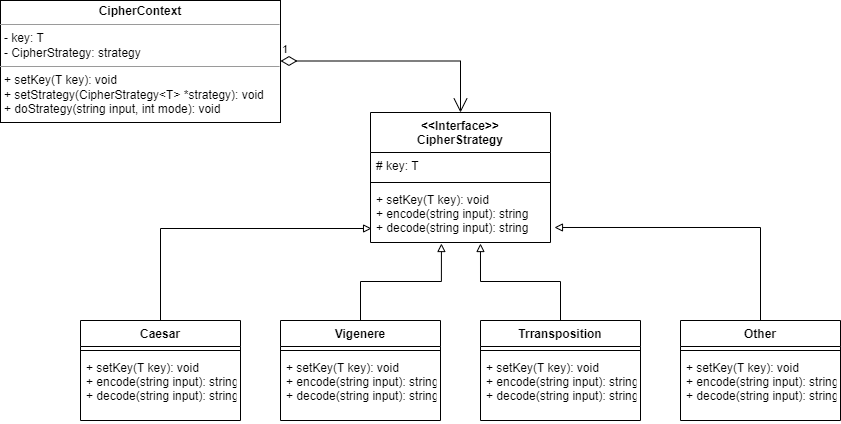

The diagram above was exported from draw.io. Its source (the exported page's mxGraphModel, read from the mxfile embedded in the PNG):
<mxGraphModel dx="1422" dy="754" grid="1" gridSize="10" guides="1" tooltips="1" connect="1" arrows="1" fold="1" page="1" pageScale="1" pageWidth="827" pageHeight="1169" math="0" shadow="0">
  <root>
    <mxCell id="WIyWlLk6GJQsqaUBKTNV-0" />
    <mxCell id="WIyWlLk6GJQsqaUBKTNV-1" parent="WIyWlLk6GJQsqaUBKTNV-0" />
    <mxCell id="sS490FMyomG77aLYsw1V-69" style="edgeStyle=orthogonalEdgeStyle;rounded=0;orthogonalLoop=1;jettySize=auto;html=1;entryX=0.611;entryY=1.018;entryDx=0;entryDy=0;entryPerimeter=0;endArrow=block;endFill=0;" edge="1" parent="WIyWlLk6GJQsqaUBKTNV-1" source="sS490FMyomG77aLYsw1V-2" target="sS490FMyomG77aLYsw1V-13">
      <mxGeometry relative="1" as="geometry" />
    </mxCell>
    <mxCell id="sS490FMyomG77aLYsw1V-2" value="Trransposition&#10;" style="swimlane;fontStyle=1;align=center;verticalAlign=top;childLayout=stackLayout;horizontal=1;startSize=26;horizontalStack=0;resizeParent=1;resizeParentMax=0;resizeLast=0;collapsible=1;marginBottom=0;" vertex="1" parent="WIyWlLk6GJQsqaUBKTNV-1">
      <mxGeometry x="600" y="360" width="160" height="100" as="geometry" />
    </mxCell>
    <mxCell id="sS490FMyomG77aLYsw1V-4" value="" style="line;strokeWidth=1;fillColor=none;align=left;verticalAlign=middle;spacingTop=-1;spacingLeft=3;spacingRight=3;rotatable=0;labelPosition=right;points=[];portConstraint=eastwest;strokeColor=inherit;" vertex="1" parent="sS490FMyomG77aLYsw1V-2">
      <mxGeometry y="26" width="160" height="8" as="geometry" />
    </mxCell>
    <mxCell id="sS490FMyomG77aLYsw1V-5" value="+ setKey(T key): void&#10;+ encode(string input): string&#10;+ decode(string input): stringype" style="text;strokeColor=none;fillColor=none;align=left;verticalAlign=top;spacingLeft=4;spacingRight=4;overflow=hidden;rotatable=0;points=[[0,0.5],[1,0.5]];portConstraint=eastwest;" vertex="1" parent="sS490FMyomG77aLYsw1V-2">
      <mxGeometry y="34" width="160" height="66" as="geometry" />
    </mxCell>
    <mxCell id="sS490FMyomG77aLYsw1V-10" value="&lt;&lt;Interface&gt;&gt;&#10;CipherStrategy" style="swimlane;fontStyle=1;align=center;verticalAlign=top;childLayout=stackLayout;horizontal=1;startSize=40;horizontalStack=0;resizeParent=1;resizeParentMax=0;resizeLast=0;collapsible=1;marginBottom=0;" vertex="1" parent="WIyWlLk6GJQsqaUBKTNV-1">
      <mxGeometry x="490" y="152" width="180" height="130" as="geometry" />
    </mxCell>
    <mxCell id="sS490FMyomG77aLYsw1V-11" value="# key: T&#10;" style="text;strokeColor=none;fillColor=none;align=left;verticalAlign=top;spacingLeft=4;spacingRight=4;overflow=hidden;rotatable=0;points=[[0,0.5],[1,0.5]];portConstraint=eastwest;" vertex="1" parent="sS490FMyomG77aLYsw1V-10">
      <mxGeometry y="40" width="180" height="26" as="geometry" />
    </mxCell>
    <mxCell id="sS490FMyomG77aLYsw1V-12" value="" style="line;strokeWidth=1;fillColor=none;align=left;verticalAlign=middle;spacingTop=-1;spacingLeft=3;spacingRight=3;rotatable=0;labelPosition=right;points=[];portConstraint=eastwest;strokeColor=inherit;" vertex="1" parent="sS490FMyomG77aLYsw1V-10">
      <mxGeometry y="66" width="180" height="8" as="geometry" />
    </mxCell>
    <mxCell id="sS490FMyomG77aLYsw1V-13" value="+ setKey(T key): void&#10;+ encode(string input): string&#10;+ decode(string input): string" style="text;strokeColor=none;fillColor=none;align=left;verticalAlign=top;spacingLeft=4;spacingRight=4;overflow=hidden;rotatable=0;points=[[0,0.5],[1,0.5]];portConstraint=eastwest;" vertex="1" parent="sS490FMyomG77aLYsw1V-10">
      <mxGeometry y="74" width="180" height="56" as="geometry" />
    </mxCell>
    <mxCell id="sS490FMyomG77aLYsw1V-70" style="edgeStyle=orthogonalEdgeStyle;rounded=0;orthogonalLoop=1;jettySize=auto;html=1;entryX=0.394;entryY=1.018;entryDx=0;entryDy=0;entryPerimeter=0;endArrow=block;endFill=0;" edge="1" parent="WIyWlLk6GJQsqaUBKTNV-1" source="sS490FMyomG77aLYsw1V-14" target="sS490FMyomG77aLYsw1V-13">
      <mxGeometry relative="1" as="geometry" />
    </mxCell>
    <mxCell id="sS490FMyomG77aLYsw1V-14" value="Vigenere" style="swimlane;fontStyle=1;align=center;verticalAlign=top;childLayout=stackLayout;horizontal=1;startSize=26;horizontalStack=0;resizeParent=1;resizeParentMax=0;resizeLast=0;collapsible=1;marginBottom=0;" vertex="1" parent="WIyWlLk6GJQsqaUBKTNV-1">
      <mxGeometry x="400" y="360" width="160" height="100" as="geometry" />
    </mxCell>
    <mxCell id="sS490FMyomG77aLYsw1V-16" value="" style="line;strokeWidth=1;fillColor=none;align=left;verticalAlign=middle;spacingTop=-1;spacingLeft=3;spacingRight=3;rotatable=0;labelPosition=right;points=[];portConstraint=eastwest;strokeColor=inherit;" vertex="1" parent="sS490FMyomG77aLYsw1V-14">
      <mxGeometry y="26" width="160" height="8" as="geometry" />
    </mxCell>
    <mxCell id="sS490FMyomG77aLYsw1V-17" value="+ setKey(T key): void&#10;+ encode(string input): string&#10;+ decode(string input): string" style="text;strokeColor=none;fillColor=none;align=left;verticalAlign=top;spacingLeft=4;spacingRight=4;overflow=hidden;rotatable=0;points=[[0,0.5],[1,0.5]];portConstraint=eastwest;" vertex="1" parent="sS490FMyomG77aLYsw1V-14">
      <mxGeometry y="34" width="160" height="66" as="geometry" />
    </mxCell>
    <mxCell id="sS490FMyomG77aLYsw1V-62" style="edgeStyle=orthogonalEdgeStyle;rounded=0;orthogonalLoop=1;jettySize=auto;html=1;entryX=0.006;entryY=0.75;entryDx=0;entryDy=0;entryPerimeter=0;endArrow=block;endFill=0;" edge="1" parent="WIyWlLk6GJQsqaUBKTNV-1" source="sS490FMyomG77aLYsw1V-18" target="sS490FMyomG77aLYsw1V-13">
      <mxGeometry relative="1" as="geometry" />
    </mxCell>
    <mxCell id="sS490FMyomG77aLYsw1V-18" value="Caesar" style="swimlane;fontStyle=1;align=center;verticalAlign=top;childLayout=stackLayout;horizontal=1;startSize=26;horizontalStack=0;resizeParent=1;resizeParentMax=0;resizeLast=0;collapsible=1;marginBottom=0;" vertex="1" parent="WIyWlLk6GJQsqaUBKTNV-1">
      <mxGeometry x="200" y="360" width="160" height="100" as="geometry" />
    </mxCell>
    <mxCell id="sS490FMyomG77aLYsw1V-20" value="" style="line;strokeWidth=1;fillColor=none;align=left;verticalAlign=middle;spacingTop=-1;spacingLeft=3;spacingRight=3;rotatable=0;labelPosition=right;points=[];portConstraint=eastwest;strokeColor=inherit;" vertex="1" parent="sS490FMyomG77aLYsw1V-18">
      <mxGeometry y="26" width="160" height="8" as="geometry" />
    </mxCell>
    <mxCell id="sS490FMyomG77aLYsw1V-21" value="+ setKey(T key): void&#10;+ encode(string input): string&#10;+ decode(string input): string" style="text;strokeColor=none;fillColor=none;align=left;verticalAlign=top;spacingLeft=4;spacingRight=4;overflow=hidden;rotatable=0;points=[[0,0.5],[1,0.5]];portConstraint=eastwest;" vertex="1" parent="sS490FMyomG77aLYsw1V-18">
      <mxGeometry y="34" width="160" height="66" as="geometry" />
    </mxCell>
    <mxCell id="sS490FMyomG77aLYsw1V-68" style="edgeStyle=orthogonalEdgeStyle;rounded=0;orthogonalLoop=1;jettySize=auto;html=1;entryX=1.022;entryY=0.732;entryDx=0;entryDy=0;entryPerimeter=0;endArrow=block;endFill=0;" edge="1" parent="WIyWlLk6GJQsqaUBKTNV-1" source="sS490FMyomG77aLYsw1V-22" target="sS490FMyomG77aLYsw1V-13">
      <mxGeometry relative="1" as="geometry" />
    </mxCell>
    <mxCell id="sS490FMyomG77aLYsw1V-22" value="Other" style="swimlane;fontStyle=1;align=center;verticalAlign=top;childLayout=stackLayout;horizontal=1;startSize=26;horizontalStack=0;resizeParent=1;resizeParentMax=0;resizeLast=0;collapsible=1;marginBottom=0;" vertex="1" parent="WIyWlLk6GJQsqaUBKTNV-1">
      <mxGeometry x="800" y="360" width="160" height="100" as="geometry" />
    </mxCell>
    <mxCell id="sS490FMyomG77aLYsw1V-24" value="" style="line;strokeWidth=1;fillColor=none;align=left;verticalAlign=middle;spacingTop=-1;spacingLeft=3;spacingRight=3;rotatable=0;labelPosition=right;points=[];portConstraint=eastwest;strokeColor=inherit;" vertex="1" parent="sS490FMyomG77aLYsw1V-22">
      <mxGeometry y="26" width="160" height="8" as="geometry" />
    </mxCell>
    <mxCell id="sS490FMyomG77aLYsw1V-25" value="+ setKey(T key): void&#10;+ encode(string input): string&#10;+ decode(string input): string" style="text;strokeColor=none;fillColor=none;align=left;verticalAlign=top;spacingLeft=4;spacingRight=4;overflow=hidden;rotatable=0;points=[[0,0.5],[1,0.5]];portConstraint=eastwest;" vertex="1" parent="sS490FMyomG77aLYsw1V-22">
      <mxGeometry y="34" width="160" height="66" as="geometry" />
    </mxCell>
    <mxCell id="sS490FMyomG77aLYsw1V-38" value="&lt;p style=&quot;margin:0px;margin-top:4px;text-align:center;&quot;&gt;&lt;b&gt;CipherContext&lt;/b&gt;&lt;/p&gt;&lt;hr size=&quot;1&quot;&gt;&lt;p style=&quot;margin:0px;margin-left:4px;&quot;&gt;- key: T&lt;/p&gt;&lt;p style=&quot;margin:0px;margin-left:4px;&quot;&gt;- CipherStrategy: strategy&lt;/p&gt;&lt;hr size=&quot;1&quot;&gt;&lt;p style=&quot;margin:0px;margin-left:4px;&quot;&gt;+ setKey(T key): void&lt;/p&gt;&lt;p style=&quot;margin:0px;margin-left:4px;&quot;&gt;+ setStrategy(CipherStrategy&amp;lt;T&amp;gt; *strategy): void&lt;/p&gt;&lt;p style=&quot;margin:0px;margin-left:4px;&quot;&gt;+ doStrategy(string input, int mode): void&lt;/p&gt;" style="verticalAlign=top;align=left;overflow=fill;fontSize=12;fontFamily=Helvetica;html=1;" vertex="1" parent="WIyWlLk6GJQsqaUBKTNV-1">
      <mxGeometry x="120" y="40" width="280" height="122" as="geometry" />
    </mxCell>
    <mxCell id="sS490FMyomG77aLYsw1V-73" value="1" style="endArrow=open;html=1;endSize=12;startArrow=diamondThin;startSize=14;startFill=0;edgeStyle=orthogonalEdgeStyle;align=left;verticalAlign=bottom;rounded=0;" edge="1" parent="WIyWlLk6GJQsqaUBKTNV-1" target="sS490FMyomG77aLYsw1V-10">
      <mxGeometry x="-1" y="3" relative="1" as="geometry">
        <mxPoint x="400" y="100.5" as="sourcePoint" />
        <mxPoint x="580" y="150" as="targetPoint" />
      </mxGeometry>
    </mxCell>
  </root>
</mxGraphModel>